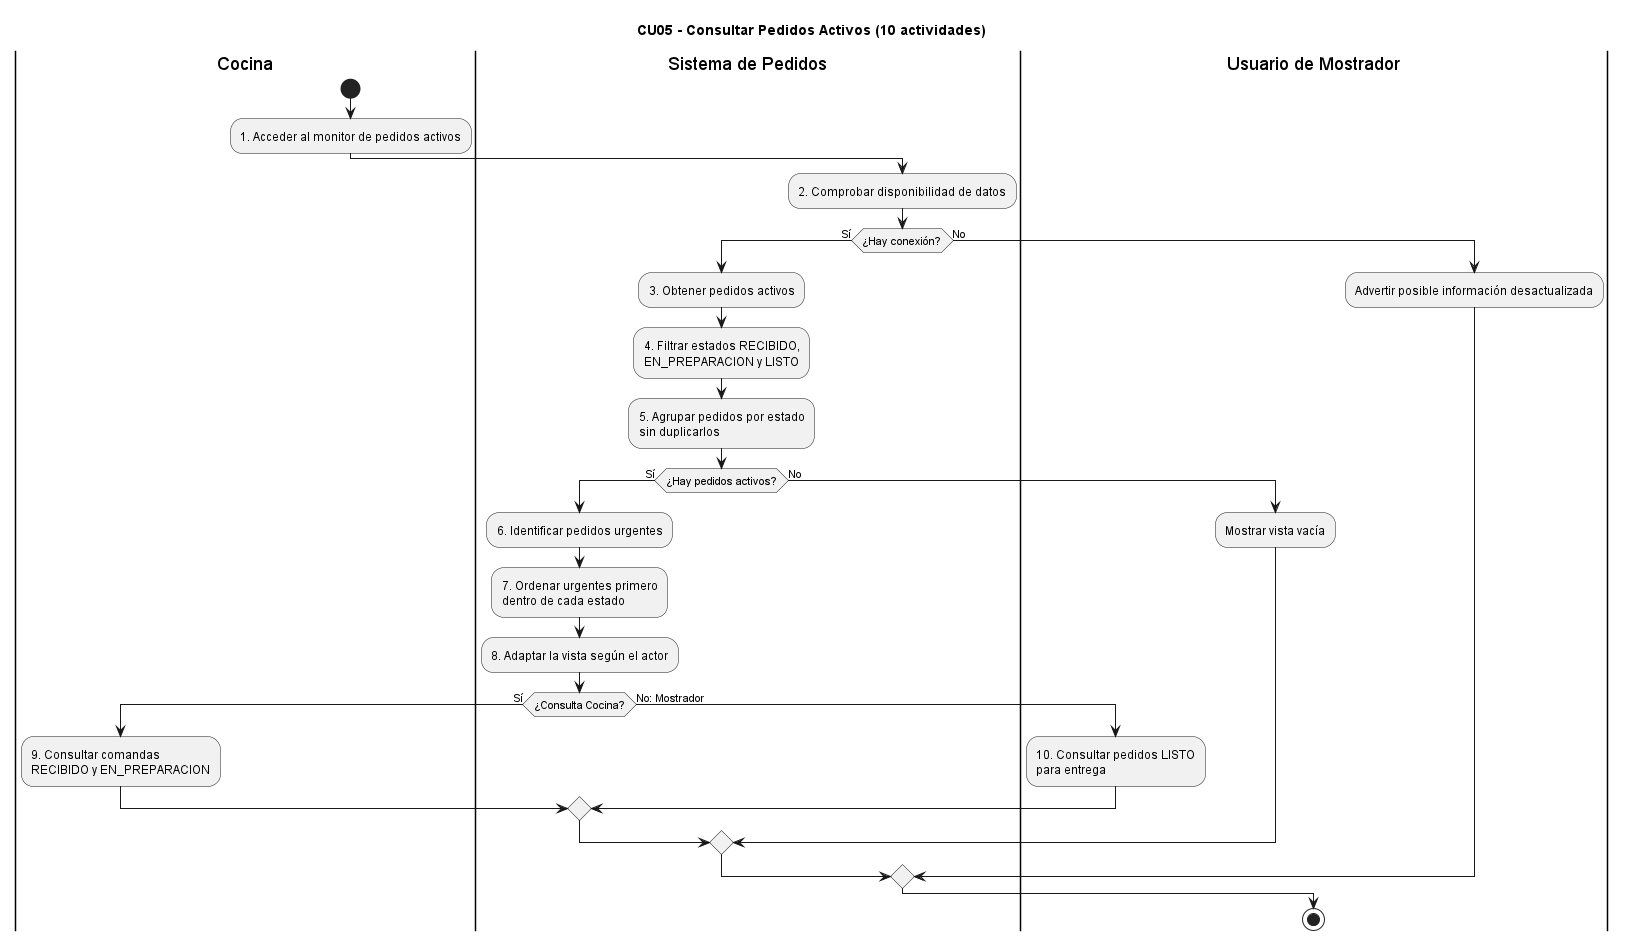

The diagram above was rendered by PlantUML. Its source (embedded in the PNG):
@startuml
title CU05 - Consultar Pedidos Activos (10 actividades)

|Cocina|
start
:1. Acceder al monitor de pedidos activos;

|Sistema de Pedidos|
:2. Comprobar disponibilidad de datos;
if (¿Hay conexión?) then (Sí)
  :3. Obtener pedidos activos;
  :4. Filtrar estados RECIBIDO,
EN_PREPARACION y LISTO;
  :5. Agrupar pedidos por estado
sin duplicarlos;
  if (¿Hay pedidos activos?) then (Sí)
    :6. Identificar pedidos urgentes;
    :7. Ordenar urgentes primero
dentro de cada estado;
    :8. Adaptar la vista según el actor;
    if (¿Consulta Cocina?) then (Sí)
      |Cocina|
      :9. Consultar comandas
RECIBIDO y EN_PREPARACION;
    else (No: Mostrador)
      |Usuario de Mostrador|
      :10. Consultar pedidos LISTO
para entrega;
    endif
  else (No)
    :Mostrar vista vacía;
  endif
else (No)
  :Advertir posible información desactualizada;
endif
stop
@enduml